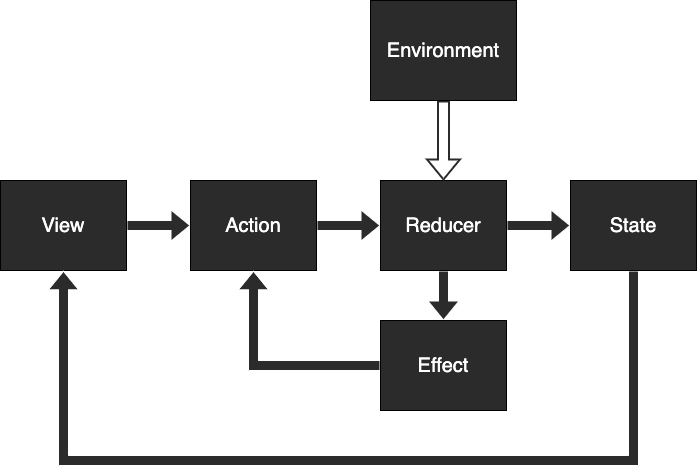

The diagram above was exported from draw.io. Its source (the exported page's mxGraphModel, read from the mxfile embedded in the PNG):
<mxGraphModel dx="998" dy="900" grid="1" gridSize="10" guides="1" tooltips="1" connect="1" arrows="1" fold="1" page="1" pageScale="1" pageWidth="827" pageHeight="1169" math="0" shadow="0">
  <root>
    <mxCell id="0" />
    <mxCell id="1" parent="0" />
    <mxCell id="8" style="edgeStyle=orthogonalEdgeStyle;shape=flexArrow;rounded=0;orthogonalLoop=1;jettySize=auto;html=1;exitX=1;exitY=0.5;exitDx=0;exitDy=0;entryX=0;entryY=0.5;entryDx=0;entryDy=0;fillColor=#2B2B2B;strokeColor=#FFFFFF;" parent="1" source="2" target="3" edge="1">
      <mxGeometry relative="1" as="geometry" />
    </mxCell>
    <mxCell id="2" value="&lt;font style=&quot;font-size: 20px&quot;&gt;View&lt;/font&gt;" style="whiteSpace=wrap;html=1;fillColor=#2B2B2B;fontColor=#FFFFFF;" parent="1" vertex="1">
      <mxGeometry x="40" y="310" width="126" height="90" as="geometry" />
    </mxCell>
    <mxCell id="9" value="" style="edgeStyle=orthogonalEdgeStyle;shape=flexArrow;rounded=0;orthogonalLoop=1;jettySize=auto;html=1;fillColor=#2B2B2B;strokeColor=#FFFFFF;" parent="1" source="3" target="4" edge="1">
      <mxGeometry relative="1" as="geometry" />
    </mxCell>
    <mxCell id="3" value="&lt;font style=&quot;font-size: 20px&quot;&gt;Action&lt;/font&gt;" style="whiteSpace=wrap;html=1;fillColor=#2B2B2B;fontColor=#FFFFFF;" parent="1" vertex="1">
      <mxGeometry x="230" y="310" width="126" height="90" as="geometry" />
    </mxCell>
    <mxCell id="10" style="edgeStyle=orthogonalEdgeStyle;shape=flexArrow;rounded=0;orthogonalLoop=1;jettySize=auto;html=1;exitX=1;exitY=0.5;exitDx=0;exitDy=0;entryX=0;entryY=0.5;entryDx=0;entryDy=0;fillColor=#2B2B2B;strokeColor=#FFFFFF;" parent="1" source="4" target="5" edge="1">
      <mxGeometry relative="1" as="geometry" />
    </mxCell>
    <mxCell id="13" style="edgeStyle=orthogonalEdgeStyle;shape=flexArrow;rounded=0;orthogonalLoop=1;jettySize=auto;html=1;entryX=0.5;entryY=0;entryDx=0;entryDy=0;fillColor=#2B2B2B;strokeColor=#FFFFFF;" parent="1" source="4" target="6" edge="1">
      <mxGeometry relative="1" as="geometry" />
    </mxCell>
    <mxCell id="4" value="&lt;span style=&quot;font-size: 20px&quot;&gt;Reducer&lt;/span&gt;" style="whiteSpace=wrap;html=1;fillColor=#2B2B2B;fontColor=#FFFFFF;" parent="1" vertex="1">
      <mxGeometry x="420" y="310" width="126" height="90" as="geometry" />
    </mxCell>
    <mxCell id="12" style="edgeStyle=orthogonalEdgeStyle;shape=flexArrow;rounded=0;orthogonalLoop=1;jettySize=auto;html=1;exitX=0.5;exitY=1;exitDx=0;exitDy=0;fillColor=#2B2B2B;strokeColor=#FFFFFF;" parent="1" source="5" target="2" edge="1">
      <mxGeometry relative="1" as="geometry">
        <mxPoint x="673" y="670" as="targetPoint" />
        <Array as="points">
          <mxPoint x="673" y="590" />
          <mxPoint x="103" y="590" />
        </Array>
      </mxGeometry>
    </mxCell>
    <mxCell id="5" value="&lt;span style=&quot;font-size: 20px&quot;&gt;State&lt;br&gt;&lt;/span&gt;" style="whiteSpace=wrap;html=1;fillColor=#2B2B2B;fontColor=#FFFFFF;" parent="1" vertex="1">
      <mxGeometry x="610" y="310" width="126" height="90" as="geometry" />
    </mxCell>
    <mxCell id="14" style="edgeStyle=orthogonalEdgeStyle;shape=flexArrow;rounded=0;orthogonalLoop=1;jettySize=auto;html=1;entryX=0.5;entryY=1;entryDx=0;entryDy=0;fillColor=#2B2B2B;strokeColor=#FFFFFF;" parent="1" source="6" target="3" edge="1">
      <mxGeometry relative="1" as="geometry">
        <mxPoint x="280" y="495" as="targetPoint" />
      </mxGeometry>
    </mxCell>
    <mxCell id="6" value="&lt;span style=&quot;font-size: 20px&quot;&gt;Effect&lt;br&gt;&lt;/span&gt;" style="whiteSpace=wrap;html=1;fillColor=#2B2B2B;fontColor=#FFFFFF;" parent="1" vertex="1">
      <mxGeometry x="420" y="450" width="126" height="90" as="geometry" />
    </mxCell>
    <mxCell id="15" style="edgeStyle=orthogonalEdgeStyle;shape=flexArrow;rounded=0;orthogonalLoop=1;jettySize=auto;html=1;entryX=0.5;entryY=0;entryDx=0;entryDy=0;strokeColor=#2B2B2B;strokeWidth=2;" parent="1" source="7" target="4" edge="1">
      <mxGeometry relative="1" as="geometry" />
    </mxCell>
    <mxCell id="7" value="&lt;font style=&quot;font-size: 20px&quot;&gt;Environment&lt;br&gt;&lt;/font&gt;" style="whiteSpace=wrap;html=1;fillColor=#2B2B2B;fontColor=#FFFFFF;" parent="1" vertex="1">
      <mxGeometry x="410" y="130" width="146" height="100" as="geometry" />
    </mxCell>
  </root>
</mxGraphModel>